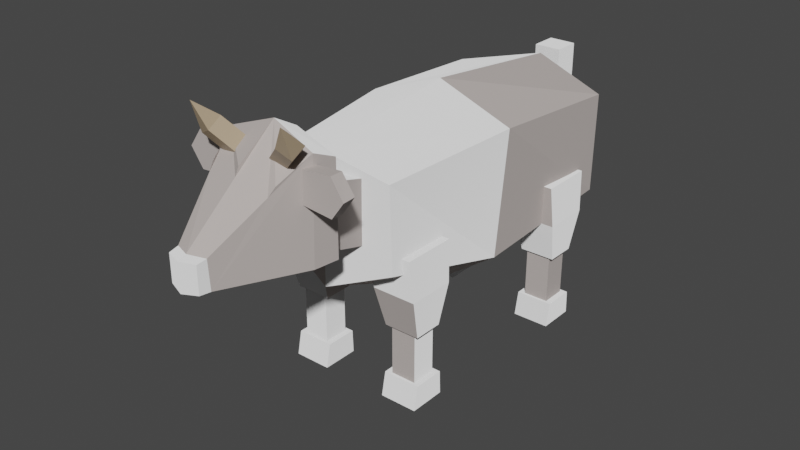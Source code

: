 # Source: Cow2.blend  (saved by Blender 2.81.16; exported with 4.5.12 LTS)
import bpy
from mathutils import Matrix  # noqa: F401  (used for matrix-valued properties, if any)

bpy.ops.wm.read_factory_settings(use_empty=True)
scene = bpy.context.scene
scene.name = 'Scene'

# ---- collections
col_collection = bpy.data.collections.new('Collection'); scene.collection.children.link(col_collection)

# ---- materials (node trees are filled in below, after node groups)
mat_material = bpy.data.materials.new('Material')
mat_material.alpha_threshold = 0.0
mat_material.use_transparent_shadow = False
mat_material.line_color = (0.0, 0.0, 0.0, 1.0)
mat_material_001 = bpy.data.materials.new('Material.001')
mat_material_001.use_transparent_shadow = False
mat_material_001.refraction_depth = 37.6
mat_material_001.roughness = 1.0
mat_material_002 = bpy.data.materials.new('Material.002')
mat_material_002.use_transparent_shadow = False
mat_material_003 = bpy.data.materials.new('Material.003')
mat_material_003.use_transparent_shadow = False

# ---- material node trees
mat_material.use_nodes = True; mat_material.node_tree.nodes.clear()
_N = mat_material.node_tree.nodes; _L = mat_material.node_tree.links
n0 = _N.new('ShaderNodeOutputMaterial'); n0.name = 'Material Output'; n0.location = (300, 300)
n1 = _N.new('ShaderNodeBsdfPrincipled'); n1.name = 'Principled BSDF'; n1.location = (10, 300)
n1.distribution = 'GGX'
n1.subsurface_method = 'BURLEY'
n1.inputs[0].default_value = (0.5312, 0.4752, 0.4515, 1.0)
n1.inputs[2].default_value = 1.0
n1.inputs[3].default_value = 1.45
n1.inputs[13].default_value = 0.1217
n1.inputs[14].default_value = (0.8752, 0.8603, 0.854, 1.0)
n1.inputs[15].default_value = 0.1065
n1.inputs[20].default_value = 0.08323
n1.inputs[27].default_value = (0.0, 0.0, 0.0, 1.0)
n1.inputs[28].default_value = 1.0
_L.new(n1.outputs[0], n0.inputs[0])
n0.is_active_output = True
mat_material_001.use_nodes = True; mat_material_001.node_tree.nodes.clear()
_N = mat_material_001.node_tree.nodes; _L = mat_material_001.node_tree.links
n0 = _N.new('ShaderNodeOutputMaterial'); n0.name = 'Material Output'; n0.location = (300, 300)
n1 = _N.new('ShaderNodeBsdfDiffuse'); n1.name = 'Diffuse BSDF'; n1.location = (10, 300)
n1.inputs[1].default_value = 1.0
_L.new(n1.outputs[0], n0.inputs[0])
n0.is_active_output = True
mat_material_002.use_nodes = True; mat_material_002.node_tree.nodes.clear()
_N = mat_material_002.node_tree.nodes; _L = mat_material_002.node_tree.links
n0 = _N.new('ShaderNodeOutputMaterial'); n0.name = 'Material Output'; n0.location = (300, 300)
n1 = _N.new('ShaderNodeBsdfPrincipled'); n1.name = 'Principled BSDF'; n1.location = (10, 300)
n1.distribution = 'GGX'
n1.subsurface_method = 'BURLEY'
n1.inputs[3].default_value = 1.45
n1.inputs[27].default_value = (0.0, 0.0, 0.0, 1.0)
n1.inputs[28].default_value = 1.0
_L.new(n1.outputs[0], n0.inputs[0])
n0.is_active_output = True
mat_material_003.use_nodes = True; mat_material_003.node_tree.nodes.clear()
_N = mat_material_003.node_tree.nodes; _L = mat_material_003.node_tree.links
n0 = _N.new('ShaderNodeOutputMaterial'); n0.name = 'Material Output'; n0.location = (300, 300)
n1 = _N.new('ShaderNodeBsdfPrincipled'); n1.name = 'Principled BSDF'; n1.location = (10, 300)
n1.distribution = 'GGX'
n1.subsurface_method = 'BURLEY'
n1.inputs[0].default_value = (0.414, 0.3145, 0.2048, 1.0)
n1.inputs[3].default_value = 1.45
n1.inputs[27].default_value = (0.0, 0.0, 0.0, 1.0)
n1.inputs[28].default_value = 1.0
_L.new(n1.outputs[0], n0.inputs[0])
n0.is_active_output = True

# ---- world
world_world = bpy.data.worlds.new('World'); scene.world = world_world
world_world.use_nodes = True; world_world.node_tree.nodes.clear()
_N = world_world.node_tree.nodes; _L = world_world.node_tree.links
n0 = _N.new('ShaderNodeOutputWorld'); n0.name = 'World Output'; n0.location = (300, 300)
n1 = _N.new('ShaderNodeBackground'); n1.name = 'Background'; n1.location = (10, 300)
n1.inputs[0].default_value = (0.05088, 0.05088, 0.05088, 1.0)
_L.new(n1.outputs[0], n0.inputs[0])
n0.is_active_output = True
world_world.color = (0.05088, 0.05088, 0.05088)
world_world.use_sun_shadow = False
world_world.sun_shadow_jitter_overblur = 0.0

# ---- meshes
me_cube_007 = bpy.data.meshes.new('Cube.007')
me_cube_007.from_pydata([(3.862, 7.542, -3.496), (3.862, 7.542, -1.674), (3.862, 9.364, -3.496), (3.862, 9.364, -1.674), (5.684, 7.542, -3.496), (5.684, 7.542, -1.674), (5.684, 9.364, -3.496), (5.684, 9.364, -1.674), (-4.44, -8.433, 1.067), (-4.06, -8.433, 4.186), (-5.631, 11.96, 0.371), (-5.671, 12.03, 4.151), (4.782, -8.433, 1.067), (4.571, -8.433, 4.186), (5.964, 11.96, 0.371), (6.004, 12.03, 4.151), (-4.631, 1.78, -0.4633), (-5.359, 1.78, 4.474), (4.965, 1.78, -0.4633), (5.699, 1.78, 4.474), (0.1667, 12.33, -0.1743), (0.1667, 13.55, 4.858), (0.1667, -9.336, 0.031), (0.1735, -9.336, 4.864), (0.1667, 1.806, 5.55), (0.1667, 1.757, -2.262), (-1.002, -19.2, 2.431), (-0.9732, -19.28, 3.5), (-3.212, -11.67, 2.191), (-3.21, -11.67, 5.54), (1.332, -19.2, 2.431), (1.301, -19.28, 3.497), (3.542, -11.67, 2.191), (3.544, -11.67, 5.54), (-2.936, -13.35, 2.169), (-2.98, -13.18, 5.875), (3.266, -13.35, 2.169), (3.312, -13.19, 5.873), (-0.9184, -19.96, 2.455), (-0.9184, -19.96, 3.438), (1.248, -19.96, 3.438), (1.248, -19.96, 2.455), (0.1649, -11.18, 1.922), (0.1671, -11.18, 5.955), (0.1648, -19.61, 2.337), (0.1649, -19.71, 3.53), (0.1666, -12.89, 6.47), (0.1648, -13.07, 1.785), (0.1648, -20.32, 2.395), (0.1648, -20.32, 3.434), (0.1594, -15.67, 5.451), (-2.329, -15.29, 5.187), (-2.143, -15.77, 4.937), (0.1738, -15.96, 5.166), (2.427, -15.8, 4.845), (2.617, -15.37, 5.137), (3.425, 7.007, -4.387), (3.425, 7.35, -3.498), (3.425, 9.681, -4.387), (3.425, 9.614, -3.498), (6.122, 7.007, -4.387), (6.122, 7.35, -3.498), (6.122, 9.681, -4.387), (6.122, 9.614, -3.498), (3.497, 7.359, -1.602), (3.322, 6.304, 1.508), (3.497, 9.484, -1.602), (3.322, 10.17, 1.508), (6.05, 7.359, -1.602), (6.225, 6.304, 1.508), (6.05, 9.484, -1.602), (6.225, 10.17, 1.508), (3.194, 6.594, -0.04694), (3.194, 10.06, -0.04694), (6.353, 10.06, -0.04694), (6.353, 6.594, -0.04694), (-0.8282, 14.43, 1.273), (-0.8282, 14.43, 4.974), (-0.8282, 16.42, 1.273), (-0.8282, 16.42, 4.974), (1.162, 14.43, 1.273), (1.162, 14.43, 4.974), (1.162, 16.42, 1.273), (1.162, 16.42, 4.974), (-1.133, 14.13, -0.5674), (-1.133, 14.13, 1.416), (-1.133, 16.73, -0.5674), (-1.133, 16.73, 1.416), (1.466, 14.13, -0.5674), (1.466, 14.13, 1.416), (1.466, 16.73, -0.5674), (1.466, 16.73, 1.416), (-2.391, -13.49, 2.576), (-2.377, -12.75, 4.778), (-2.416, -6.221, 1.525), (-2.402, -5.473, 3.726), (2.792, -13.47, 2.565), (2.806, -12.72, 4.766), (2.766, -6.197, 1.513), (2.78, -5.45, 3.715), (-1.809, -13.33, 5.51), (-3.253, -14.17, 6.215), (-0.8499, -13.67, 5.776), (-2.306, -14.51, 6.478), (-1.825, -14.29, 5.188), (-3.269, -15.12, 5.897), (-0.8663, -14.63, 5.454), (-2.322, -15.45, 6.16), (-3.206, -15.82, 7.027), (2.256, -14.21, 5.366), (3.721, -15.15, 6.023), (1.309, -14.49, 5.66), (2.786, -15.43, 6.314), (2.339, -13.26, 5.693), (3.803, -14.21, 6.347), (1.392, -13.55, 5.988), (2.867, -14.49, 6.637), (3.741, -15.88, 7.148), (2.535, -6.877, -4.387), (2.535, -6.533, -3.498), (2.535, -4.202, -4.387), (2.535, -4.27, -3.498), (5.232, -6.877, -4.387), (5.232, -6.533, -3.498), (5.232, -4.202, -4.387), (5.232, -4.27, -3.498), (2.973, -6.342, -3.496), (2.973, -6.342, -1.674), (2.973, -4.52, -3.496), (2.973, -4.52, -1.674), (4.795, -6.342, -3.496), (4.795, -6.342, -1.674), (4.795, -4.52, -3.496), (4.795, -4.52, -1.674), (2.607, -6.525, -1.602), (2.432, -7.58, 1.508), (2.607, -4.399, -1.602), (2.432, -3.717, 1.508), (5.16, -6.525, -1.602), (5.335, -7.58, 1.508), (5.16, -4.399, -1.602), (5.335, -3.717, 1.508), (2.304, -7.289, -0.04694), (2.304, -3.821, -0.04694), (5.463, -3.821, -0.04694), (5.463, -7.289, -0.04694), (-4.62, -6.342, -3.496), (-4.62, -6.342, -1.674), (-4.62, -4.52, -3.496), (-4.62, -4.52, -1.674), (-2.798, -6.342, -3.496), (-2.798, -6.342, -1.674), (-2.798, -4.52, -3.496), (-2.798, -4.52, -1.674), (-5.058, -6.877, -4.387), (-5.058, -6.533, -3.498), (-5.058, -4.202, -4.387), (-5.058, -4.27, -3.498), (-2.361, -6.877, -4.387), (-2.361, -6.533, -3.498), (-2.361, -4.202, -4.387), (-2.361, -4.27, -3.498), (-4.986, -6.525, -1.602), (-5.161, -7.58, 1.508), (-4.986, -4.399, -1.602), (-5.161, -3.717, 1.508), (-2.433, -6.525, -1.602), (-2.258, -7.58, 1.508), (-2.433, -4.399, -1.602), (-2.258, -3.717, 1.508), (-5.289, -7.289, -0.04694), (-5.289, -3.821, -0.04694), (-2.13, -3.821, -0.04694), (-2.13, -7.289, -0.04694), (-5.982, 8.3, -4.387), (-5.982, 8.644, -3.498), (-5.982, 10.97, -4.387), (-5.982, 10.91, -3.498), (-3.285, 8.3, -4.387), (-3.285, 8.644, -3.498), (-3.285, 10.97, -4.387), (-3.285, 10.91, -3.498), (-5.544, 8.835, -3.496), (-5.544, 8.835, -1.674), (-5.544, 10.66, -3.496), (-5.544, 10.66, -1.674), (-3.722, 8.835, -3.496), (-3.722, 8.835, -1.674), (-3.722, 10.66, -3.496), (-3.722, 10.66, -1.674), (-5.91, 8.652, -1.602), (-6.085, 7.597, 1.508), (-5.91, 10.78, -1.602), (-6.085, 11.46, 1.508), (-3.357, 8.652, -1.602), (-3.182, 7.597, 1.508), (-3.357, 10.78, -1.602), (-3.182, 11.46, 1.508), (-6.213, 7.888, -0.04694), (-6.213, 11.36, -0.04694), (-3.054, 11.36, -0.04694), (-3.054, 7.888, -0.04694), (0.6352, -12.97, 4.504), (0.6352, -12.97, 5.321), (0.6352, -13.86, 4.504), (0.6352, -13.86, 5.321), (-4.967, -12.97, 4.253), (-4.967, -12.97, 5.572), (-4.967, -13.86, 4.253), (-4.967, -13.86, 5.572), (-5.85, -13.86, 4.913), (-5.85, -12.97, 4.89), (-0.1281, -13.86, 4.504), (-0.1281, -13.86, 5.321), (-0.1281, -12.97, 4.504), (-0.1281, -12.97, 5.321), (5.18, -13.86, 4.253), (5.18, -13.86, 5.572), (5.18, -12.97, 4.253), (5.18, -12.97, 5.572), (6.063, -12.97, 4.913), (6.063, -13.86, 4.89)], [], [(0, 1, 3, 2), (2, 3, 7, 6), (6, 7, 5, 4), (4, 5, 1, 0), (2, 6, 4, 0), (7, 3, 1, 5), (16, 17, 11, 10), (20, 21, 15, 14), (18, 19, 13, 12), (22, 23, 9, 8), (25, 18, 12, 22), (24, 17, 9, 23), (21, 11, 17, 24), (20, 14, 18, 25), (14, 15, 19, 18), (8, 9, 17, 16), (10, 20, 25, 16), (15, 21, 24, 19), (19, 24, 23, 13), (16, 25, 22, 8), (12, 13, 23, 22), (10, 11, 21, 20), (34, 35, 29, 28), (42, 43, 33, 32), (36, 37, 55, 54, 31, 30), (30, 31, 40, 41), (47, 36, 30, 44), (43, 29, 35, 46), (42, 32, 36, 47), (32, 33, 37, 36), (26, 27, 52, 51, 35, 34), (48, 49, 39, 38), (27, 26, 38, 39), (44, 30, 41, 48), (45, 27, 39, 49), (31, 45, 49, 40), (26, 44, 48, 38), (41, 40, 49, 48), (28, 42, 47, 34), (33, 43, 46, 37), (46, 35, 51, 52, 27, 45, 53, 50), (34, 47, 44, 26), (28, 29, 43, 42), (37, 46, 50, 53, 45, 31, 54, 55), (56, 57, 59, 58), (58, 59, 63, 62), (62, 63, 61, 60), (60, 61, 57, 56), (58, 62, 60, 56), (63, 59, 57, 61), (72, 65, 67, 73), (73, 67, 71, 74), (74, 71, 69, 75), (75, 69, 65, 72), (66, 70, 68, 64), (71, 67, 65, 69), (68, 75, 72, 64), (70, 74, 75, 68), (66, 73, 74, 70), (64, 72, 73, 66), (76, 77, 79, 78), (78, 79, 83, 82), (82, 83, 81, 80), (80, 81, 77, 76), (78, 82, 80, 76), (83, 79, 77, 81), (84, 85, 87, 86), (86, 87, 91, 90), (90, 91, 89, 88), (88, 89, 85, 84), (86, 90, 88, 84), (91, 87, 85, 89), (92, 93, 95, 94), (94, 95, 99, 98), (98, 99, 97, 96), (96, 97, 93, 92), (94, 98, 96, 92), (99, 95, 93, 97), (100, 101, 103, 102), (102, 103, 107, 106), (106, 107, 105, 104), (104, 105, 101, 100), (102, 106, 104, 100), (107, 103, 108), (105, 107, 108), (103, 101, 108), (101, 105, 108), (109, 110, 112, 111), (111, 112, 116, 115), (115, 116, 114, 113), (113, 114, 110, 109), (111, 115, 113, 109), (116, 112, 117), (114, 116, 117), (112, 110, 117), (110, 114, 117), (118, 119, 121, 120), (120, 121, 125, 124), (124, 125, 123, 122), (122, 123, 119, 118), (120, 124, 122, 118), (125, 121, 119, 123), (126, 127, 129, 128), (128, 129, 133, 132), (132, 133, 131, 130), (130, 131, 127, 126), (128, 132, 130, 126), (133, 129, 127, 131), (142, 135, 137, 143), (143, 137, 141, 144), (144, 141, 139, 145), (145, 139, 135, 142), (136, 140, 138, 134), (141, 137, 135, 139), (138, 145, 142, 134), (140, 144, 145, 138), (136, 143, 144, 140), (134, 142, 143, 136), (146, 147, 149, 148), (148, 149, 153, 152), (152, 153, 151, 150), (150, 151, 147, 146), (148, 152, 150, 146), (153, 149, 147, 151), (154, 155, 157, 156), (156, 157, 161, 160), (160, 161, 159, 158), (158, 159, 155, 154), (156, 160, 158, 154), (161, 157, 155, 159), (170, 163, 165, 171), (171, 165, 169, 172), (172, 169, 167, 173), (173, 167, 163, 170), (164, 168, 166, 162), (169, 165, 163, 167), (166, 173, 170, 162), (168, 172, 173, 166), (164, 171, 172, 168), (162, 170, 171, 164), (174, 175, 177, 176), (176, 177, 181, 180), (180, 181, 179, 178), (178, 179, 175, 174), (176, 180, 178, 174), (181, 177, 175, 179), (182, 183, 185, 184), (184, 185, 189, 188), (188, 189, 187, 186), (186, 187, 183, 182), (184, 188, 186, 182), (189, 185, 183, 187), (198, 191, 193, 199), (199, 193, 197, 200), (200, 197, 195, 201), (201, 195, 191, 198), (192, 196, 194, 190), (197, 193, 191, 195), (194, 201, 198, 190), (196, 200, 201, 194), (192, 199, 200, 196), (190, 198, 199, 192), (202, 203, 205, 204), (204, 205, 209, 210, 208), (208, 210, 211, 206), (206, 211, 207, 203, 202), (204, 208, 206, 202), (209, 205, 203, 207), (211, 210, 209, 207), (212, 213, 215, 214), (214, 215, 219, 220, 218), (218, 220, 221, 216), (216, 221, 217, 213, 212), (214, 218, 216, 212), (219, 215, 213, 217), (221, 220, 219, 217)])
me_cube_007.polygons.foreach_set('material_index', [1, 1, 0, 0, 0, 0, 1, 1, 1, 0, 0, 1, 1, 1, 0, 0, 1, 0, 1, 1, 1, 0, 1, 0, 0, 1, 0, 1, 1, 0, 0, 1, 1, 0, 1, 1, 0, 1, 0, 1, 0, 0, 1, 0, 1, 1, 1, 1, 1, 1, 0, 0, 1, 0, 0, 1, 1, 1, 0, 0, 1, 1, 1, 1, 1, 1, 3, 3, 3, 3, 3, 3, 1, 0, 0, 0, 0, 1, 3, 3, 3, 3, 3, 3, 3, 3, 3, 3, 3, 3, 3, 3, 3, 3, 3, 3, 1, 1, 1, 1, 1, 1, 0, 1, 1, 0, 0, 0, 0, 0, 1, 1, 0, 1, 0, 1, 1, 0, 0, 0, 1, 1, 0, 0, 1, 1, 1, 1, 1, 1, 1, 0, 0, 1, 0, 1, 1, 0, 1, 0, 1, 1, 1, 1, 1, 1, 0, 1, 0, 1, 0, 0, 1, 0, 0, 0, 0, 1, 0, 0, 1, 1, 0, 0, 0, 0, 0, 0, 0, 0, 0, 0, 0, 0, 0, 0])
_uv = me_cube_007.uv_layers.new(name='UVMap')
_uv.uv.foreach_set('vector', [0.9351, 0.793, 0.9351, 0.7554, 0.9726, 0.7554, 0.9726, 0.793, 0.948, 0.00226, 0.9854, 0.002259, 0.9854, 0.03991, 0.948, 0.03991, 0.37, 0.9369, 0.37, 0.9745, 0.3326, 0.9746, 0.3326, 0.9369, 0.2539, 0.9776, 0.2164, 0.9776, 0.2164, 0.9399, 0.2539, 0.9399, 0.9726, 0.671, 0.9726, 0.7087, 0.9351, 0.7087, 0.9351, 0.671, 0.9775, 0.9702, 0.94, 0.9702, 0.94, 0.9325, 0.9775, 0.9325, 0.6557, 0.2383, 0.7575, 0.237, 0.7546, 0.4489, 0.6768, 0.4489, 0.6882, 0.6365, 0.583, 0.6354, 0.6013, 0.5149, 0.6789, 0.5166, 0.6435, 0.2383, 0.5416, 0.2369, 0.5516, 0.02541, 0.6157, 0.02667, 0.005921, 0.633, 0.1046, 0.6449, 0.0797, 0.73, 0.01507, 0.73, 0.4143, 0.2553, 0.3157, 0.2503, 0.3317, 0.04002, 0.4276, 0.02681, 0.1397, 0.2584, 0.02706, 0.2545, 0.06048, 0.04442, 0.1475, 0.02837, 0.1328, 0.5011, 0.01439, 0.466, 0.02706, 0.2545, 0.1397, 0.2584, 0.4016, 0.4736, 0.283, 0.4592, 0.3157, 0.2503, 0.4143, 0.2553, 0.6222, 0.4488, 0.5445, 0.4488, 0.5416, 0.2369, 0.6435, 0.2383, 0.6835, 0.02676, 0.7475, 0.02541, 0.7575, 0.237, 0.6557, 0.2383, 0.5211, 0.4732, 0.4016, 0.4736, 0.4143, 0.2553, 0.5128, 0.2618, 0.2543, 0.4734, 0.1328, 0.5011, 0.1397, 0.2584, 0.2543, 0.2615, 0.2543, 0.2615, 0.1397, 0.2584, 0.1475, 0.02837, 0.2378, 0.0499, 0.5128, 0.2618, 0.4143, 0.2553, 0.4276, 0.02681, 0.5211, 0.05113, 0.03797, 0.5409, 0.1011, 0.553, 0.1046, 0.6449, 0.005921, 0.633, 0.6764, 0.7562, 0.5987, 0.7562, 0.583, 0.6354, 0.6882, 0.6365, 0.7682, 0.3412, 0.8445, 0.3447, 0.8377, 0.3761, 0.7688, 0.3761, 0.6995, 0.7469, 0.7822, 0.7469, 0.7729, 0.8167, 0.7043, 0.8167, 0.8444, 0.148, 0.7682, 0.1515, 0.7837, 0.106, 0.7898, 0.09701, 0.818, 0.02431, 0.8399, 0.026, 0.8399, 0.026, 0.818, 0.02431, 0.8192, 0.01036, 0.8394, 0.01035, 0.3498, 0.66, 0.2875, 0.645, 0.3441, 0.5311, 0.369, 0.5262, 0.498, 0.698, 0.431, 0.6782, 0.4398, 0.6479, 0.5025, 0.663, 0.3443, 0.6985, 0.2769, 0.6786, 0.2875, 0.645, 0.3498, 0.66, 0.8439, 0.1829, 0.775, 0.1829, 0.7682, 0.1515, 0.8444, 0.148, 0.7729, 0.2192, 0.7949, 0.2176, 0.8249, 0.2909, 0.8301, 0.3008, 0.8445, 0.3447, 0.7682, 0.3412, 0.6513, 0.9749, 0.6299, 0.9749, 0.6301, 0.9525, 0.6503, 0.9525, 0.7949, 0.2176, 0.7729, 0.2192, 0.7734, 0.2036, 0.7936, 0.2036, 0.369, 0.5262, 0.3441, 0.5311, 0.348, 0.5159, 0.3711, 0.5117, 0.5248, 0.5242, 0.5004, 0.5295, 0.5036, 0.5159, 0.5267, 0.5116, 0.5467, 0.5362, 0.5248, 0.5242, 0.5267, 0.5116, 0.5477, 0.5223, 0.3916, 0.538, 0.369, 0.5262, 0.3711, 0.5117, 0.3921, 0.5223, 0.6503, 0.9973, 0.6301, 0.9973, 0.6299, 0.9749, 0.6513, 0.9749, 0.4145, 0.6985, 0.3443, 0.6985, 0.3498, 0.66, 0.4138, 0.6633, 0.5684, 0.698, 0.498, 0.698, 0.5025, 0.663, 0.5679, 0.6663, 0.5025, 0.663, 0.4398, 0.6479, 0.4598, 0.6069, 0.4652, 0.5977, 0.5004, 0.5295, 0.5248, 0.5242, 0.5127, 0.6005, 0.5113, 0.6064, 0.4138, 0.6633, 0.3498, 0.66, 0.369, 0.5262, 0.3916, 0.538, 0.7042, 0.6771, 0.7729, 0.6771, 0.7822, 0.7469, 0.6995, 0.7469, 0.5679, 0.6663, 0.5025, 0.663, 0.5113, 0.6064, 0.5127, 0.6005, 0.5248, 0.5242, 0.5467, 0.5362, 0.5583, 0.6105, 0.5607, 0.6198, 0.9546, 0.3897, 0.9728, 0.3968, 0.9728, 0.4435, 0.9546, 0.445, 0.9943, 0.5481, 0.9762, 0.5481, 0.9762, 0.4923, 0.9943, 0.4923, 0.9929, 0.312, 0.9747, 0.3105, 0.9747, 0.2638, 0.9929, 0.2567, 0.9989, 0.9472, 0.9808, 0.9472, 0.9808, 0.8915, 0.9989, 0.8915, 0.8365, 0.8519, 0.8365, 0.9076, 0.7815, 0.9076, 0.7815, 0.8519, 0.8822, 0.3748, 0.8822, 0.3191, 0.9288, 0.3191, 0.9288, 0.3748, 0.3045, 0.7882, 0.2725, 0.7943, 0.2725, 0.7145, 0.3045, 0.7166, 0.3774, 0.8683, 0.3453, 0.8657, 0.3453, 0.8057, 0.3774, 0.803, 0.1465, 0.7056, 0.1784, 0.7035, 0.1784, 0.7833, 0.1465, 0.7772, 0.8717, 0.3903, 0.9039, 0.393, 0.9039, 0.453, 0.8717, 0.4556, 0.5297, 0.9439, 0.5297, 0.8911, 0.5734, 0.8911, 0.5734, 0.9439, 0.1809, 0.7929, 0.2406, 0.7929, 0.2406, 0.8727, 0.1809, 0.8727, 0.8393, 0.3966, 0.8717, 0.3903, 0.8717, 0.4556, 0.8393, 0.4493, 0.1144, 0.7177, 0.1465, 0.7056, 0.1465, 0.7772, 0.1144, 0.7616, 0.4102, 0.862, 0.3774, 0.8683, 0.3774, 0.803, 0.4102, 0.8093, 0.3366, 0.7726, 0.3045, 0.7882, 0.3045, 0.7166, 0.3366, 0.7287, 0.91, 0.4936, 0.91, 0.5701, 0.8691, 0.57, 0.8691, 0.4936, 0.8817, 0.1664, 0.8817, 0.09019, 0.9227, 0.09019, 0.9227, 0.1664, 0.8691, 0.6557, 0.8691, 0.5793, 0.91, 0.5792, 0.91, 0.6557, 0.8817, 0.08103, 0.8817, 0.004587, 0.9227, 0.004587, 0.9227, 0.08103, 0.8216, 0.9134, 0.8216, 0.9546, 0.7806, 0.9546, 0.7806, 0.9134, 0.9685, 0.1869, 0.9276, 0.1869, 0.9276, 0.1458, 0.9685, 0.1457, 0.62, 0.9477, 0.5791, 0.9477, 0.5791, 0.894, 0.62, 0.894, 0.9553, 0.8758, 0.9146, 0.8758, 0.9146, 0.8221, 0.9553, 0.8221, 0.951, 0.4433, 0.9102, 0.4433, 0.9102, 0.3896, 0.951, 0.3897, 0.7378, 0.9551, 0.697, 0.9551, 0.697, 0.9014, 0.7378, 0.9014, 0.1754, 0.9344, 0.1754, 0.8807, 0.2288, 0.8807, 0.2288, 0.9344, 0.8826, 0.1965, 0.936, 0.1965, 0.936, 0.2502, 0.8826, 0.2502, 0.837, 0.8389, 0.79, 0.8302, 0.79, 0.6784, 0.837, 0.6871, 0.6259, 0.8844, 0.5795, 0.8842, 0.5795, 0.7771, 0.6259, 0.7773, 0.8168, 0.5073, 0.8638, 0.4986, 0.8638, 0.6504, 0.8168, 0.6591, 0.6761, 0.8842, 0.6313, 0.8843, 0.6313, 0.7772, 0.6761, 0.7771, 0.8076, 0.6596, 0.7009, 0.6597, 0.7009, 0.5096, 0.8076, 0.5095, 0.2235, 0.6897, 0.1169, 0.6889, 0.1169, 0.5386, 0.2235, 0.5393, 0.7422, 0.9535, 0.7426, 0.9185, 0.758, 0.932, 0.7578, 0.9672, 0.7578, 0.9672, 0.758, 0.932, 0.7749, 0.9224, 0.7749, 0.9575, 0.07137, 0.9173, 0.07137, 0.9519, 0.05584, 0.9655, 0.05565, 0.9312, 0.05565, 0.9312, 0.05584, 0.9655, 0.03902, 0.9557, 0.03862, 0.9212, 0.05435, 0.9073, 0.07137, 0.9173, 0.05565, 0.9312, 0.03862, 0.9212, 0.6796, 0.7882, 0.6928, 0.7724, 0.6928, 0.8021, 0.8557, 0.4848, 0.8365, 0.4781, 0.8557, 0.4609, 0.758, 0.932, 0.7426, 0.9185, 0.7724, 0.9021, 0.8644, 0.3768, 0.8499, 0.3622, 0.8644, 0.3388, 0.01938, 0.9432, 0.01956, 0.9074, 0.03469, 0.9206, 0.03469, 0.9567, 0.1086, 0.898, 0.1086, 0.9337, 0.09167, 0.9244, 0.09146, 0.8886, 0.09146, 0.8886, 0.09167, 0.9244, 0.07621, 0.9376, 0.07582, 0.902, 0.001964, 0.9523, 0.002363, 0.9163, 0.01956, 0.9074, 0.01938, 0.9432, 0.03469, 0.9567, 0.01728, 0.9657, 0.001964, 0.9523, 0.01938, 0.9432, 0.2674, 0.7315, 0.2548, 0.7155, 0.2674, 0.7006, 0.07621, 0.9376, 0.09167, 0.9244, 0.1062, 0.9548, 0.5569, 0.4983, 0.5366, 0.4983, 0.5435, 0.4756, 0.8499, 0.1669, 0.8642, 0.1524, 0.8642, 0.1907, 0.4114, 0.9308, 0.3931, 0.9237, 0.3931, 0.8769, 0.4114, 0.8755, 0.9759, 0.7143, 0.994, 0.7143, 0.994, 0.77, 0.9759, 0.77, 0.9674, 0.04548, 0.9857, 0.0469, 0.9857, 0.09365, 0.9674, 0.1007, 0.5756, 0.8576, 0.5575, 0.8576, 0.5575, 0.8019, 0.5756, 0.8019, 0.272, 0.9313, 0.272, 0.8756, 0.327, 0.8756, 0.327, 0.9313, 0.4721, 0.8913, 0.4721, 0.947, 0.4255, 0.947, 0.4255, 0.8913, 0.9728, 0.4913, 0.9728, 0.5289, 0.9354, 0.5289, 0.9354, 0.4912, 0.8982, 0.9495, 0.9356, 0.9495, 0.9356, 0.9871, 0.8982, 0.9871, 0.9475, 0.4488, 0.9475, 0.4864, 0.91, 0.4865, 0.91, 0.4488, 0.2119, 0.9776, 0.1744, 0.9776, 0.1744, 0.9399, 0.2119, 0.9399, 0.9713, 0.34, 0.9713, 0.3776, 0.9338, 0.3776, 0.9338, 0.34, 0.1502, 0.9798, 0.1128, 0.9798, 0.1128, 0.9422, 0.1502, 0.9422, 0.03596, 0.7522, 0.0679, 0.7462, 0.0679, 0.8259, 0.03596, 0.8239, 0.7313, 0.829, 0.7633, 0.8316, 0.7633, 0.8916, 0.7313, 0.8943, 0.5305, 0.716, 0.5624, 0.714, 0.5624, 0.7938, 0.5305, 0.7877, 0.8762, 0.6727, 0.9083, 0.6753, 0.9083, 0.7353, 0.8762, 0.738, 0.675, 0.8939, 0.675, 0.9467, 0.6313, 0.9467, 0.6313, 0.8939, 0.486, 0.8832, 0.4263, 0.8832, 0.4263, 0.8034, 0.486, 0.8033, 0.8437, 0.6789, 0.8762, 0.6727, 0.8762, 0.738, 0.8437, 0.7317, 0.4983, 0.7281, 0.5305, 0.716, 0.5305, 0.7877, 0.4983, 0.772, 0.6984, 0.8352, 0.7313, 0.829, 0.7313, 0.8943, 0.6984, 0.888, 0.003843, 0.7679, 0.03596, 0.7522, 0.03596, 0.8239, 0.003843, 0.8118, 0.9726, 0.7132, 0.9726, 0.7508, 0.9351, 0.7508, 0.9351, 0.7132, 0.5667, 0.987, 0.5293, 0.987, 0.5293, 0.9493, 0.5667, 0.9493, 0.3084, 0.9369, 0.3084, 0.9745, 0.2709, 0.9746, 0.2709, 0.9369, 0.9354, 0.6178, 0.9728, 0.6178, 0.9728, 0.6554, 0.9354, 0.6554, 0.9713, 0.2978, 0.9713, 0.3355, 0.9338, 0.3355, 0.9338, 0.2978, 0.9415, 0.1955, 0.979, 0.1955, 0.979, 0.2332, 0.9415, 0.2332, 0.9652, 0.1007, 0.9469, 0.09365, 0.9469, 0.0469, 0.9652, 0.04548, 0.975, 0.3897, 0.9932, 0.3897, 0.9932, 0.4455, 0.975, 0.4455, 0.9929, 0.3738, 0.9747, 0.3724, 0.9747, 0.3257, 0.9929, 0.3186, 0.9974, 0.8779, 0.9793, 0.8779, 0.9793, 0.8222, 0.9974, 0.8222, 0.1138, 0.9366, 0.1138, 0.8809, 0.1689, 0.8809, 0.1689, 0.9366, 0.5243, 0.8913, 0.5243, 0.947, 0.4777, 0.947, 0.4777, 0.8913, 0.7994, 0.4649, 0.7675, 0.471, 0.7675, 0.3912, 0.7994, 0.3933, 0.3054, 0.803, 0.3375, 0.8057, 0.3375, 0.8657, 0.3054, 0.8683, 0.4585, 0.7917, 0.4266, 0.7938, 0.4266, 0.714, 0.4585, 0.7201, 0.8759, 0.8111, 0.8437, 0.8084, 0.8437, 0.7484, 0.8759, 0.7458, 0.9352, 0.8913, 0.9352, 0.944, 0.8914, 0.944, 0.8914, 0.8913, 0.1738, 0.8727, 0.1141, 0.8727, 0.1141, 0.7929, 0.1738, 0.7929, 0.9083, 0.8048, 0.8759, 0.8111, 0.8759, 0.7458, 0.9083, 0.7521, 0.4907, 0.7796, 0.4585, 0.7917, 0.4585, 0.7201, 0.4907, 0.7357, 0.2726, 0.8093, 0.3054, 0.803, 0.3054, 0.8683, 0.2726, 0.862, 0.8315, 0.4493, 0.7994, 0.4649, 0.7994, 0.3933, 0.8315, 0.4054, 0.9772, 0.8774, 0.9589, 0.8703, 0.9589, 0.8236, 0.9772, 0.8222, 0.9943, 0.6324, 0.9762, 0.6324, 0.9762, 0.5767, 0.9943, 0.5767, 0.9904, 0.186, 0.9721, 0.1846, 0.9721, 0.1379, 0.9904, 0.1308, 0.9942, 0.6948, 0.9762, 0.6948, 0.9762, 0.6391, 0.9942, 0.6391, 0.3336, 0.9313, 0.3336, 0.8756, 0.3887, 0.8756, 0.3887, 0.9313, 0.8822, 0.3124, 0.8822, 0.2567, 0.9288, 0.2568, 0.9288, 0.3124, 0.9354, 0.5711, 0.9354, 0.5334, 0.9728, 0.5334, 0.9728, 0.5711, 0.8421, 0.9495, 0.8794, 0.9495, 0.8794, 0.9871, 0.8421, 0.9871, 0.412, 0.9369, 0.412, 0.9745, 0.3745, 0.9746, 0.3745, 0.9369, 0.9728, 0.6133, 0.9354, 0.6133, 0.9354, 0.5756, 0.9728, 0.5756, 0.9713, 0.2557, 0.9713, 0.2933, 0.9338, 0.2933, 0.9338, 0.2557, 0.9775, 0.928, 0.94, 0.928, 0.94, 0.8904, 0.9775, 0.8904, 0.3762, 0.7882, 0.3443, 0.7943, 0.3443, 0.7145, 0.3762, 0.7166, 0.03596, 0.8999, 0.003895, 0.8973, 0.003895, 0.8373, 0.03596, 0.8346, 0.2183, 0.7056, 0.2502, 0.7035, 0.2502, 0.7833, 0.2183, 0.7772, 0.8762, 0.8189, 0.9083, 0.8216, 0.9083, 0.8815, 0.8762, 0.8842, 0.8424, 0.944, 0.8424, 0.8913, 0.8862, 0.8913, 0.8862, 0.944, 0.5528, 0.8832, 0.4932, 0.8832, 0.4932, 0.8034, 0.5528, 0.8033, 0.8437, 0.8252, 0.8762, 0.8189, 0.8762, 0.8842, 0.8437, 0.8779, 0.1861, 0.7177, 0.2183, 0.7056, 0.2183, 0.7772, 0.1861, 0.7616, 0.06881, 0.8937, 0.03596, 0.8999, 0.03596, 0.8346, 0.06881, 0.8409, 0.4083, 0.7726, 0.3762, 0.7882, 0.3762, 0.7166, 0.4083, 0.7287, 0.5759, 0.4938, 0.5591, 0.4938, 0.5591, 0.4753, 0.5759, 0.4754, 0.2534, 0.6716, 0.2367, 0.6716, 0.2315, 0.5558, 0.2451, 0.5375, 0.2586, 0.5558, 0.9133, 0.6951, 0.9134, 0.6768, 0.9317, 0.6768, 0.9317, 0.6951, 0.8506, 0.02629, 0.8637, 0.008041, 0.8777, 0.02629, 0.8725, 0.142, 0.8558, 0.142, 0.9134, 0.8108, 0.9133, 0.6951, 0.9317, 0.6951, 0.9317, 0.8108, 0.9136, 0.6129, 0.9136, 0.497, 0.932, 0.497, 0.9319, 0.6129, 0.932, 0.6305, 0.9136, 0.6306, 0.9136, 0.6129, 0.9319, 0.6129, 0.5947, 0.4938, 0.5779, 0.4938, 0.5779, 0.4754, 0.5947, 0.4753, 0.1038, 0.877, 0.08701, 0.877, 0.08186, 0.7673, 0.09538, 0.749, 0.1089, 0.7673, 0.9446, 0.1174, 0.9447, 0.1356, 0.9263, 0.1356, 0.9262, 0.1174, 0.8507, 0.2192, 0.8638, 0.2009, 0.8778, 0.2192, 0.8726, 0.3289, 0.8558, 0.3289, 0.9447, 0.007683, 0.9446, 0.1174, 0.9262, 0.1174, 0.9263, 0.007676, 0.2637, 0.8146, 0.2637, 0.924, 0.2454, 0.924, 0.2453, 0.8146, 0.2454, 0.7958, 0.2637, 0.7958, 0.2637, 0.8146, 0.2453, 0.8146])
me_cube_007.materials.append(mat_material)
me_cube_007.materials.append(mat_material_001)
me_cube_007.materials.append(mat_material_002)
me_cube_007.materials.append(mat_material_003)
me_cube_007.use_remesh_fix_poles = True
me_cube_007.use_remesh_preserve_attributes = False
me_cube_007.use_mirror_vertex_groups = False
me_cube_007.update()
arm_armature_002 = bpy.data.armatures.new('Armature.002')  # bones are not reproduced

# ---- objects
ob_cube_005 = bpy.data.objects.new('Cube.005', me_cube_007)
ob_armature = bpy.data.objects.new('Armature', arm_armature_002)

# ---- transforms, parenting, visibility, modifiers, constraints
ob_cube_005.parent = ob_armature
ob_cube_005.matrix_parent_inverse = Matrix(((1.82, 4.055e-16, -4.041e-16, 1.506e-16), (4.055e-16, -0.006044, 1.82, -0.6503), (4.041e-16, -1.82, -0.006044, -0.02587), (-0.0, 0.0, -0.0, 1.0)))
ob_cube_005.location = (-2.98e-08, -5.96e-08, 0.0)
ob_cube_005.scale = (0.08033, 0.08033, 0.1524)
ob_cube_005.lineart.crease_threshold = 0.0
_vg = ob_cube_005.vertex_groups.new(name='Bone')
for _i, _w in zip([8, 9, 12, 13, 16, 18, 22, 23, 25], [0.2766, 0.1965, 0.2761, 0.1994, 0.006373, 0.007322, 0.4372, 0.1995, 0.01587]): _vg.add([_i], _w, 'REPLACE')
_vg = ob_cube_005.vertex_groups.new(name='Bone.002')
for _i, _w in zip([8, 9, 12, 13, 16, 18, 22, 23, 25, 26, 28, 29, 32, 33, 34, 35, 36, 37, 42, 43, 46, 47, 50, 51, 52, 54, 55, 92, 93, 94, 95, 96, 97, 98, 99, 100, 101, 102, 103, 104, 105, 106, 107, 108, 109, 110, 111, 112, 113, 114, 115, 116, 117], [0.2766, 0.1965, 0.2761, 0.1994, 0.006373, 0.007322, 0.4372, 0.1995, 0.01587, 0.018, 0.3551, 0.7101, 0.3557, 0.5917, 0.2891, 0.3274, 0.2883, 0.2385, 0.3712, 0.9433, 0.504, 0.2975, 0.03397, 0.09872, 0.03586, 0.09798, 0.1096, 1.0, 1.0, 1.0, 1.0, 1.0, 1.0, 1.0, 1.0, 0.3119, 0.3556, 0.373, 0.3636, 0.3411, 0.3578, 0.46, 0.3742, 0.3667, 0.5796, 0.5466, 0.5576, 0.5456, 0.5154, 0.5399, 0.5137, 0.5387, 0.5424]): _vg.add([_i], _w, 'REPLACE')
_vg = ob_cube_005.vertex_groups.new(name='Bone.003')
for _i, _w in zip([26, 27, 28, 29, 30, 31, 32, 33, 34, 35, 36, 37, 38, 39, 40, 41, 42, 43, 44, 45, 46, 47, 48, 49, 50, 51, 52, 53, 54, 55, 100, 101, 102, 103, 104, 105, 106, 107, 108, 109, 110, 111, 112, 113, 114, 115, 116, 117, 202, 203, 204, 205, 206, 207, 208, 209, 210, 211, 212, 213, 214, 215, 216, 217, 218, 219, 220, 221], [0.966, 0.9859, 0.6449, 0.2899, 0.9805, 0.9811, 0.6443, 0.4083, 0.7109, 0.6726, 0.7117, 0.7615, 0.9761, 0.9849, 0.9833, 0.9837, 0.6288, 0.05671, 0.9834, 0.9877, 0.496, 0.7025, 0.9844, 0.9872, 0.958, 0.9013, 0.9571, 0.9833, 0.902, 0.8904, 0.6881, 0.6444, 0.627, 0.6364, 0.6589, 0.6422, 0.54, 0.6258, 0.6333, 0.4204, 0.4534, 0.4424, 0.4544, 0.4846, 0.4601, 0.4863, 0.4613, 0.4576, 1.0, 1.0, 1.0, 1.0, 1.0, 1.0, 1.0, 1.0, 1.0, 1.0, 1.0, 1.0, 1.0, 1.0, 1.0, 1.0, 1.0, 1.0, 1.0, 1.0]): _vg.add([_i], _w, 'REPLACE')
_vg = ob_cube_005.vertex_groups.new(name='Bone.005')
_vg.add([162, 163, 164, 165, 166, 167, 168, 169, 170, 171, 172, 173], 1.0, 'REPLACE')
_vg = ob_cube_005.vertex_groups.new(name='Bone.014')
_vg.add([146, 147, 148, 149, 150, 151, 152, 153, 154, 155, 156, 157, 158, 159, 160, 161], 1.0, 'REPLACE')
_vg = ob_cube_005.vertex_groups.new(name='Bone.004')
_vg.add([134, 135, 136, 137, 138, 139, 140, 141, 142, 143, 144, 145], 1.0, 'REPLACE')
_vg = ob_cube_005.vertex_groups.new(name='Bone.006')
_vg.add([118, 119, 120, 121, 122, 123, 124, 125, 126, 127, 128, 129, 130, 131, 132, 133], 1.0, 'REPLACE')
_vg = ob_cube_005.vertex_groups.new(name='Bone.001')
for _i, _w in zip([8, 9, 10, 11, 12, 13, 14, 15, 16, 17, 18, 19, 20, 21, 22, 23, 24, 25], [0.4205, 0.576, 0.393, 0.5162, 0.4204, 0.5703, 0.4117, 0.557, 0.8764, 0.9181, 0.8712, 0.9156, 0.09004, 0.5043, 0.1176, 0.571, 0.9357, 0.8537]): _vg.add([_i], _w, 'REPLACE')
_vg = ob_cube_005.vertex_groups.new(name='Bone.009')
for _i, _w in zip([8, 9, 10, 11, 12, 13, 14, 15, 16, 17, 18, 19, 20, 21, 23, 24, 25], [0.002515, 0.0121, 0.5932, 0.4796, 0.004831, 0.01191, 0.57, 0.4277, 0.06728, 0.04274, 0.07144, 0.04284, 0.906, 0.4933, 0.009883, 0.0214, 0.08043]): _vg.add([_i], _w, 'REPLACE')
_vg = ob_cube_005.vertex_groups.new(name='Bone.012')
for _i, _w in zip([77, 79, 80, 81, 82, 83], [0.9777, 0.9762, 0.08323, 0.9755, 0.01236, 0.9735]): _vg.add([_i], _w, 'REPLACE')
_vg = ob_cube_005.vertex_groups.new(name='Bone.013')
for _i, _w in zip([76, 78, 80, 82, 83, 84, 85, 86, 87, 88, 89, 90, 91], [0.9763, 0.9792, 0.9168, 0.9688, 0.003058, 1.0, 1.0, 1.0, 1.0, 1.0, 1.0, 1.0, 1.0]): _vg.add([_i], _w, 'REPLACE')
_vg = ob_cube_005.vertex_groups.new(name='Bone.007')
for _i, _w in zip([64, 65, 66, 67, 68, 69, 70, 71, 72, 73, 74, 75], [0.943, 0.9929, 0.852, 0.9931, 0.8435, 0.9841, 0.1168, 0.9765, 0.9873, 0.9801, 0.9542, 0.9789]): _vg.add([_i], _w, 'REPLACE')
_vg = ob_cube_005.vertex_groups.new(name='Bone.008')
for _i, _w in zip([0, 1, 2, 3, 4, 5, 6, 7, 56, 57, 58, 59, 60, 61, 62, 63, 64, 66, 68, 70, 74], [1.0, 1.0, 1.0, 1.0, 1.0, 1.0, 1.0, 1.0, 1.0, 1.0, 1.0, 1.0, 1.0, 1.0, 1.0, 1.0, 0.05695, 0.148, 0.1565, 0.8832, 0.04155]): _vg.add([_i], _w, 'REPLACE')
_vg = ob_cube_005.vertex_groups.new(name='Bone.010')
for _i, _w in zip([190, 191, 192, 193, 194, 195, 196, 197, 198, 199, 200, 201], [0.1387, 0.7479, 0.09273, 0.7143, 0.7089, 0.924, 0.1721, 0.894, 0.5803, 0.5042, 0.6192, 0.8915]): _vg.add([_i], _w, 'REPLACE')
_vg = ob_cube_005.vertex_groups.new(name='Bone.011')
for _i, _w in zip([174, 175, 176, 177, 178, 179, 180, 181, 182, 183, 184, 185, 186, 187, 188, 189, 190, 191, 192, 193, 194, 195, 196, 197, 198, 199, 200, 201], [1.0, 1.0, 1.0, 1.0, 1.0, 1.0, 1.0, 1.0, 1.0, 1.0, 1.0, 1.0, 1.0, 1.0, 1.0, 1.0, 0.8613, 0.2521, 0.9073, 0.2857, 0.2911, 0.07605, 0.8279, 0.106, 0.4197, 0.4958, 0.3808, 0.1085]): _vg.add([_i], _w, 'REPLACE')
_m = ob_cube_005.modifiers.new('Armature', 'ARMATURE')
_m.object = ob_armature
ob_armature.location = (0.0, -0.0154, 0.3572)
ob_armature.rotation_euler = (1.574, 2.22e-16, 2.228e-16)
ob_armature.scale = (0.5494, 0.5494, 0.5494)
ob_armature.lineart.crease_threshold = 0.0

# ---- collection membership
col_collection.objects.link(ob_cube_005)
col_collection.objects.link(ob_armature)

# ---- scene / render settings (as saved in the file)
scene.frame_start = 1; scene.frame_end = 20; scene.frame_set(8)
scene.render.engine = 'BLENDER_EEVEE_NEXT'
scene.cycles.use_denoising = False
scene.cycles.samples = 128
scene.cycles.sampling_pattern = 'TABULATED_SOBOL'
scene.cycles.use_adaptive_sampling = False
scene.cycles.use_light_tree = False
scene.view_settings.view_transform = 'Filmic'
bpy.context.view_layer.update()

# ---- added for rendering (the .blend has no active camera and no usable light): camera, sun
cam_auto = bpy.data.cameras.new('AutoCamera')
cam_auto.lens = 50.0
cam_auto.sensor_width = 36.0
cam_auto.clip_end = 1000.0
ob_auto_camera = bpy.data.objects.new('AutoCamera', cam_auto)
scene.collection.objects.link(ob_auto_camera)
ob_auto_camera.location = (3.33071, -4.15839, 2.77621)
ob_auto_camera.rotation_euler = (1.09748, -7.21219e-08, 0.694738)
scene.camera = ob_auto_camera
light_auto_sun = bpy.data.lights.new('AutoSun', 'SUN')
light_auto_sun.energy = 3.0
light_auto_sun.angle = 0.0523599
ob_auto_sun = bpy.data.objects.new('AutoSun', light_auto_sun)
scene.collection.objects.link(ob_auto_sun)
ob_auto_sun.rotation_euler = (0.872665, 0.174533, 0.523599)
bpy.context.view_layer.update()
